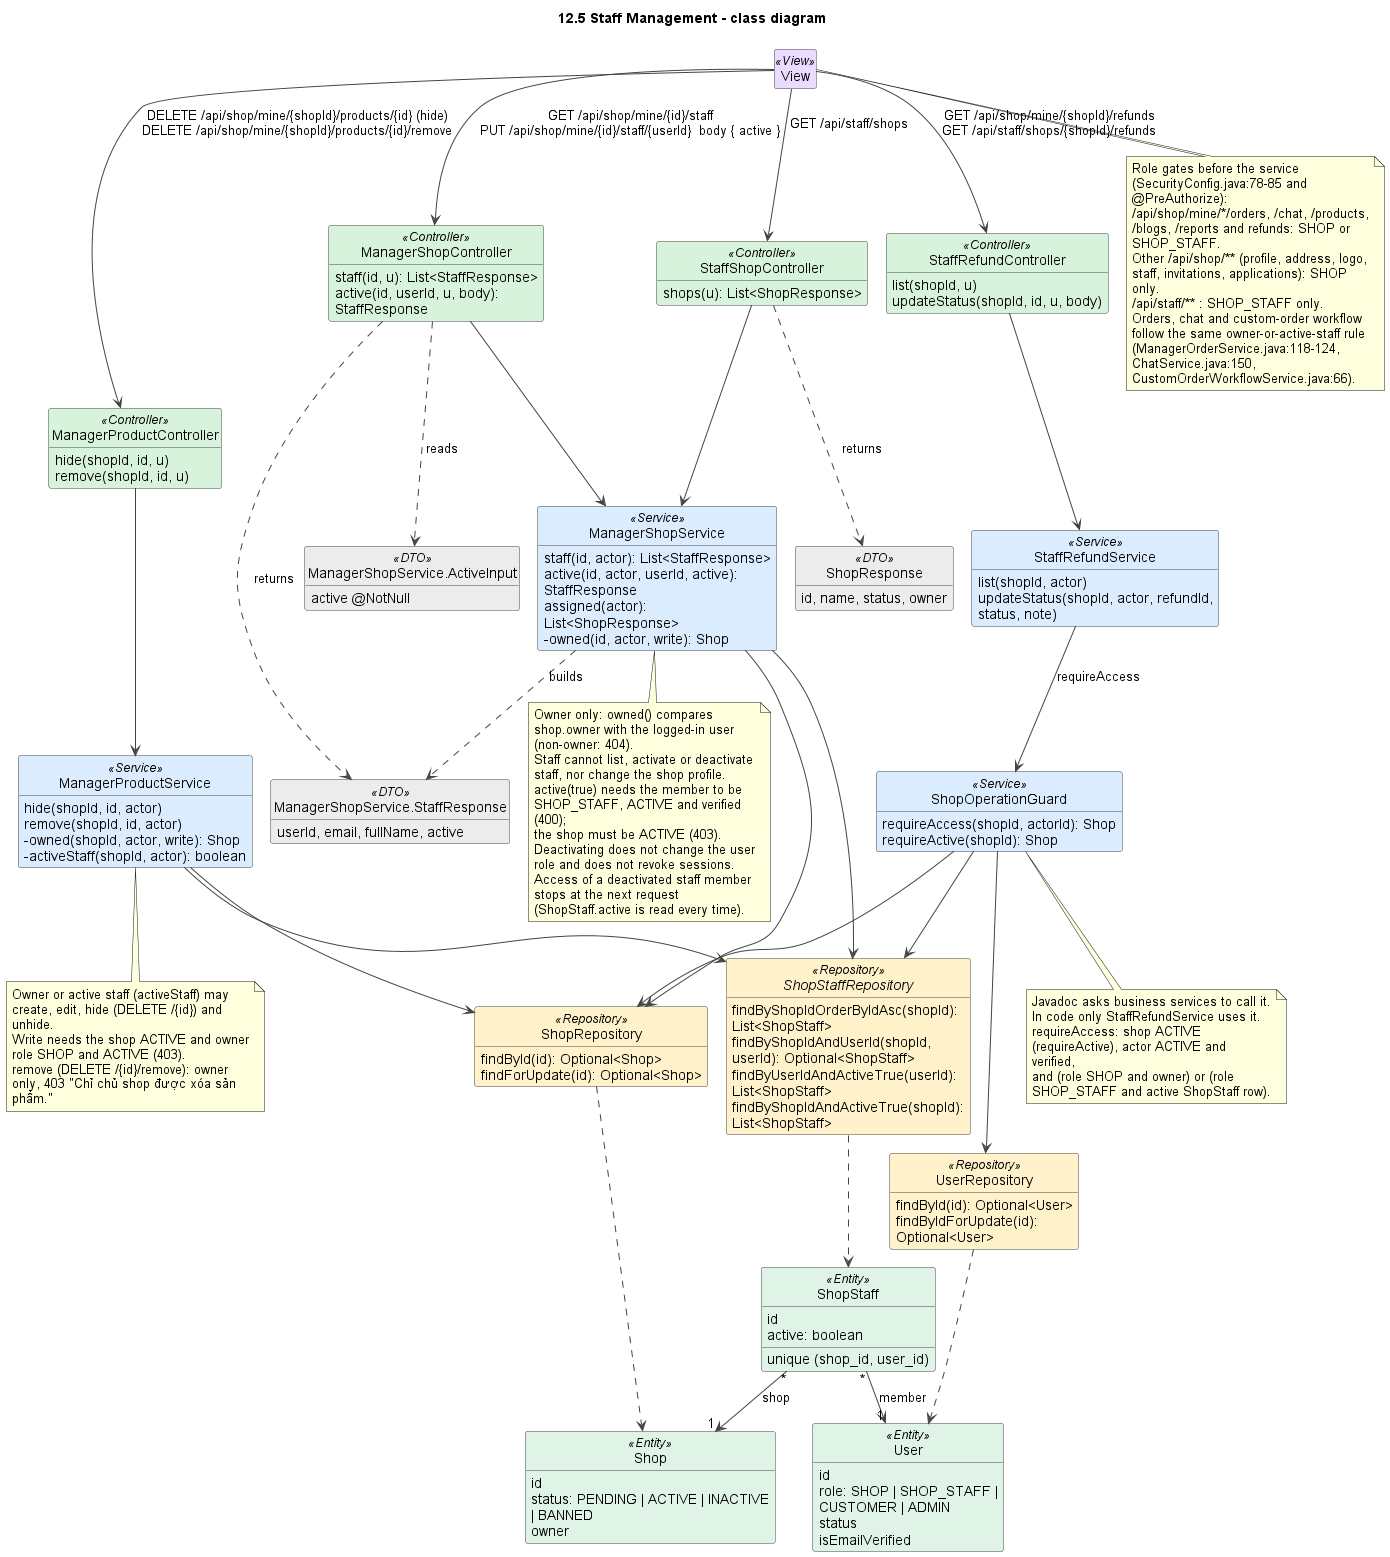

The diagram above was rendered by PlantUML. Its source (embedded in the PNG):
@startuml
!pragma layout smetana
title 12.5 Staff Management - class diagram
skinparam shadowing false
skinparam defaultFontName Arial
skinparam wrapWidth 240
skinparam ArrowColor #444444
skinparam classAttributeIconSize 0
skinparam nodesep 45
skinparam ranksep 50
skinparam class {
  BackgroundColor #FFFFFF
  BorderColor #444444
  BackgroundColor<<View>> #EADCFF
  BackgroundColor<<Controller>> #D8F3DC
  BackgroundColor<<Service>> #DCECFF
  BackgroundColor<<Repository>> #FFF1C9
  BackgroundColor<<Entity>> #E0F3E7
  BackgroundColor<<External>> #FFE0E0
  BackgroundColor<<DTO>> #ECECEC
  BackgroundColor<<Scheduler>> #FFE8CC
}
hide empty members
hide circle

class View <<View>>

class ManagerShopController <<Controller>> {
  staff(id, u): List<StaffResponse>
  active(id, userId, u, body): StaffResponse
}
class StaffShopController <<Controller>> {
  shops(u): List<ShopResponse>
}
class ManagerProductController <<Controller>> {
  hide(shopId, id, u)
  remove(shopId, id, u)
}
class StaffRefundController <<Controller>> {
  list(shopId, u)
  updateStatus(shopId, id, u, body)
}
class ManagerShopService <<Service>> {
  staff(id, actor): List<StaffResponse>
  active(id, actor, userId, active): StaffResponse
  assigned(actor): List<ShopResponse>
  -owned(id, actor, write): Shop
}
class ManagerProductService <<Service>> {
  hide(shopId, id, actor)
  remove(shopId, id, actor)
  -owned(shopId, actor, write): Shop
  -activeStaff(shopId, actor): boolean
}
class StaffRefundService <<Service>> {
  list(shopId, actor)
  updateStatus(shopId, actor, refundId, status, note)
}
class ShopOperationGuard <<Service>> {
  requireAccess(shopId, actorId): Shop
  requireActive(shopId): Shop
}
class "ManagerShopService.ActiveInput" as ActiveInput <<DTO>> {
  active @NotNull
}
class "ManagerShopService.StaffResponse" as StaffResponse <<DTO>> {
  userId, email, fullName, active
}
class ShopResponse <<DTO>> {
  id, name, status, owner
}
interface ShopStaffRepository <<Repository>> {
  findByShopIdOrderByIdAsc(shopId): List<ShopStaff>
  findByShopIdAndUserId(shopId, userId): Optional<ShopStaff>
  findByUserIdAndActiveTrue(userId): List<ShopStaff>
  findByShopIdAndActiveTrue(shopId): List<ShopStaff>
}
class ShopRepository <<Repository>> {
  findById(id): Optional<Shop>
  findForUpdate(id): Optional<Shop>
}
class UserRepository <<Repository>> {
  findById(id): Optional<User>
  findByIdForUpdate(id): Optional<User>
}
class ShopStaff <<Entity>> {
  id
  active: boolean
  unique (shop_id, user_id)
}
class Shop <<Entity>> {
  id
  status: PENDING | ACTIVE | INACTIVE | BANNED
  owner
}
class User <<Entity>> {
  id
  role: SHOP | SHOP_STAFF | CUSTOMER | ADMIN
  status
  isEmailVerified
}

View --> ManagerShopController : GET /api/shop/mine/{id}/staff\nPUT /api/shop/mine/{id}/staff/{userId}  body { active }
View --> StaffShopController : GET /api/staff/shops
View --> ManagerProductController : DELETE /api/shop/mine/{shopId}/products/{id} (hide)\nDELETE /api/shop/mine/{shopId}/products/{id}/remove
View --> StaffRefundController : GET /api/shop/mine/{shopId}/refunds\nGET /api/staff/shops/{shopId}/refunds
ManagerShopController --> ManagerShopService
ManagerShopController ..> ActiveInput : reads
ManagerShopController ..> StaffResponse : returns
StaffShopController --> ManagerShopService
StaffShopController ..> ShopResponse : returns
ManagerProductController --> ManagerProductService
StaffRefundController --> StaffRefundService
ManagerShopService --> ShopRepository
ManagerShopService --> ShopStaffRepository
ManagerProductService --> ShopRepository
ManagerProductService --> ShopStaffRepository
StaffRefundService --> ShopOperationGuard : requireAccess
ShopOperationGuard --> ShopRepository
ShopOperationGuard --> ShopStaffRepository
ShopOperationGuard --> UserRepository
ManagerShopService ..> StaffResponse : builds
ShopStaffRepository ..> ShopStaff
ShopRepository ..> Shop
UserRepository ..> User
ShopStaff "*" --> "1" Shop : shop
ShopStaff "*" --> "1" User : member

note bottom of ManagerShopService
  Owner only: owned() compares shop.owner with the logged-in user (non-owner: 404).
  Staff cannot list, activate or deactivate staff, nor change the shop profile.
  active(true) needs the member to be SHOP_STAFF, ACTIVE and verified (400);
  the shop must be ACTIVE (403). Deactivating does not change the user role and does not revoke sessions.
  Access of a deactivated staff member stops at the next request (ShopStaff.active is read every time).
end note

note bottom of ManagerProductService
  Owner or active staff (activeStaff) may create, edit, hide (DELETE /{id}) and unhide.
  Write needs the shop ACTIVE and owner role SHOP and ACTIVE (403).
  remove (DELETE /{id}/remove): owner only, 403 "Chỉ chủ shop được xóa sản phẩm."
end note

note bottom of ShopOperationGuard
  Javadoc asks business services to call it. In code only StaffRefundService uses it.
  requireAccess: shop ACTIVE (requireActive), actor ACTIVE and verified,
  and (role SHOP and owner) or (role SHOP_STAFF and active ShopStaff row).
end note

note bottom of View
  Role gates before the service (SecurityConfig.java:78-85 and @PreAuthorize):
  /api/shop/mine/*/orders, /chat, /products, /blogs, /reports and refunds: SHOP or SHOP_STAFF.
  Other /api/shop/** (profile, address, logo, staff, invitations, applications): SHOP only.
  /api/staff/** : SHOP_STAFF only.
  Orders, chat and custom-order workflow follow the same owner-or-active-staff rule
  (ManagerOrderService.java:118-124, ChatService.java:150, CustomOrderWorkflowService.java:66).
end note

@enduml